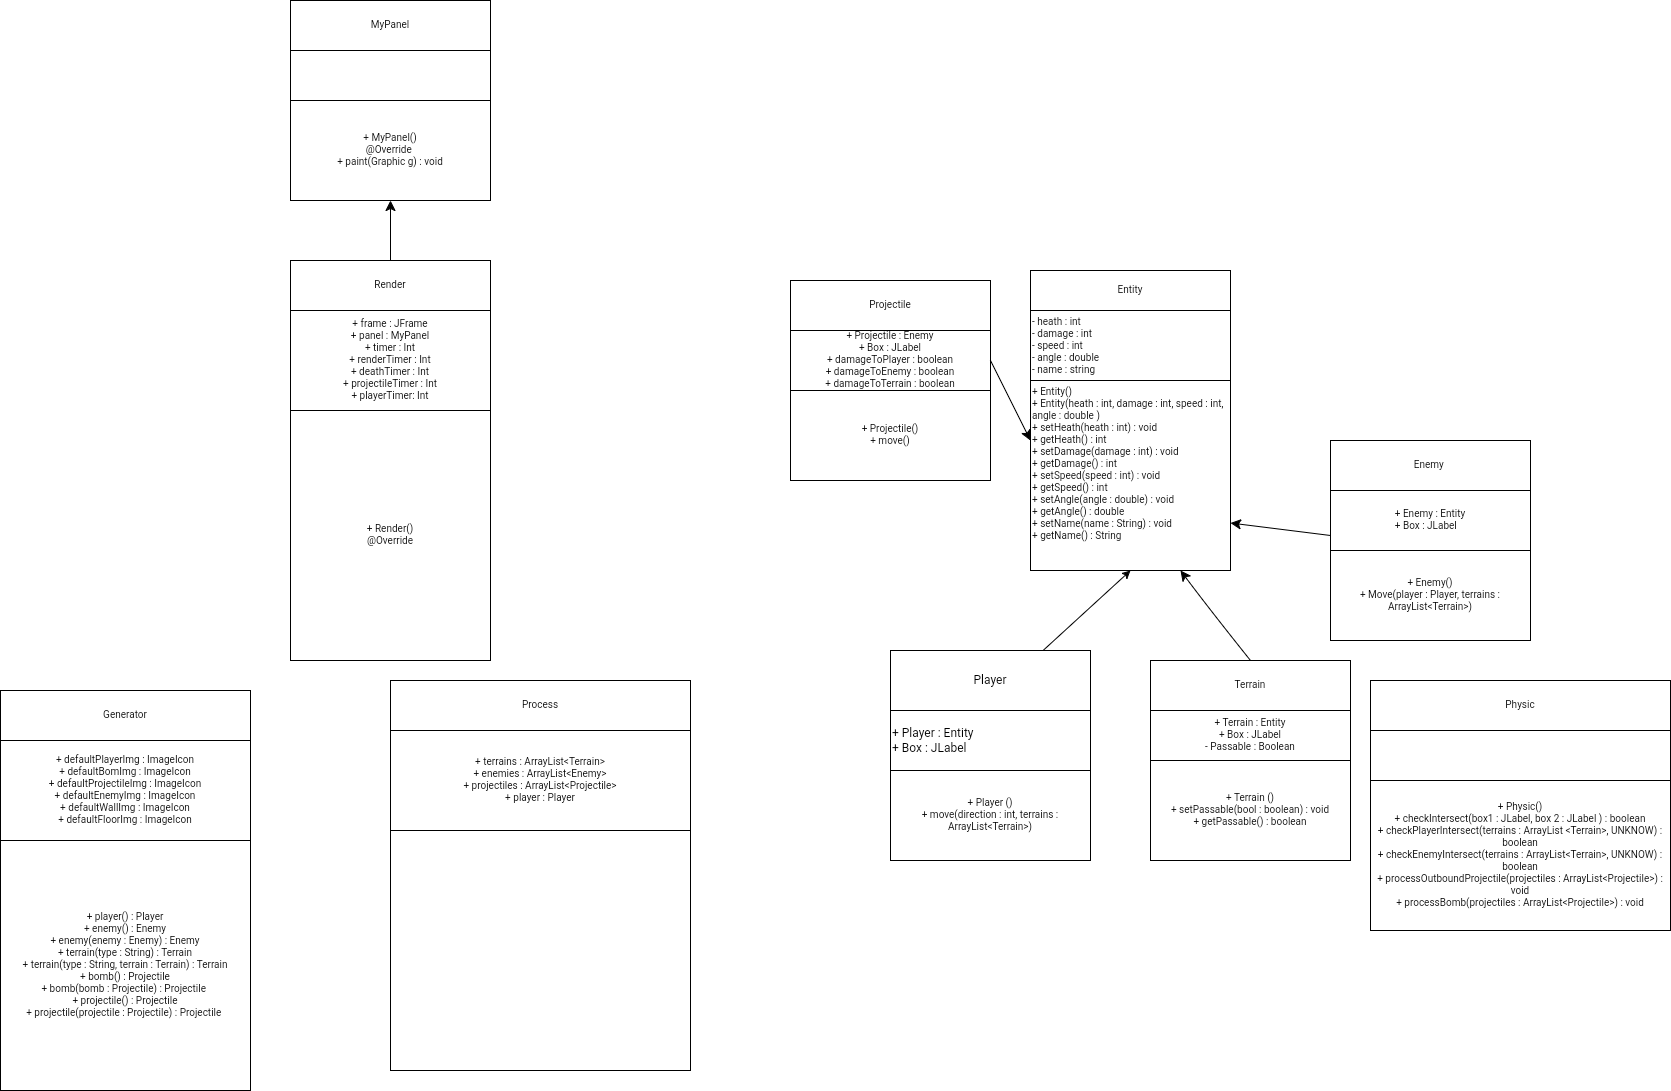

The diagram above was exported from draw.io. Its source (the exported page's mxGraphModel, read from the mxfile embedded in the PNG):
<mxGraphModel dx="1030" dy="478" grid="1" gridSize="10" guides="1" tooltips="1" connect="1" arrows="1" fold="1" page="1" pageScale="1" pageWidth="827" pageHeight="1169" math="0" shadow="0">
  <root>
    <mxCell id="WIyWlLk6GJQsqaUBKTNV-0" />
    <mxCell id="WIyWlLk6GJQsqaUBKTNV-1" parent="WIyWlLk6GJQsqaUBKTNV-0" />
    <mxCell id="zVcxnnQxG077usa8KkHD-31" value="" style="rounded=0;whiteSpace=wrap;html=1;fontSize=10;" vertex="1" parent="WIyWlLk6GJQsqaUBKTNV-1">
      <mxGeometry x="-460" width="200" height="200" as="geometry" />
    </mxCell>
    <mxCell id="zVcxnnQxG077usa8KkHD-28" value="" style="rounded=0;whiteSpace=wrap;html=1;fontSize=10;" vertex="1" parent="WIyWlLk6GJQsqaUBKTNV-1">
      <mxGeometry x="-460" y="260" width="200" height="400" as="geometry" />
    </mxCell>
    <mxCell id="QkF4lFp8a9y7JLKGxRwb-5" value="" style="rounded=0;whiteSpace=wrap;html=1;movable=1;resizable=1;rotatable=1;deletable=1;editable=1;locked=0;connectable=1;" parent="WIyWlLk6GJQsqaUBKTNV-1" vertex="1">
      <mxGeometry x="140" y="650" width="200" height="210" as="geometry" />
    </mxCell>
    <mxCell id="QkF4lFp8a9y7JLKGxRwb-8" value="" style="rounded=0;whiteSpace=wrap;html=1;" parent="WIyWlLk6GJQsqaUBKTNV-1" vertex="1">
      <mxGeometry x="580" y="440" width="200" height="200" as="geometry" />
    </mxCell>
    <mxCell id="QkF4lFp8a9y7JLKGxRwb-3" value="" style="endArrow=classic;html=1;rounded=0;exitX=0.5;exitY=0;exitDx=0;exitDy=0;entryX=0.5;entryY=1;entryDx=0;entryDy=0;" parent="WIyWlLk6GJQsqaUBKTNV-1" target="zVcxnnQxG077usa8KkHD-3" edge="1">
      <mxGeometry width="50" height="50" relative="1" as="geometry">
        <mxPoint x="280" y="661.52" as="sourcePoint" />
        <mxPoint x="382.5" y="520" as="targetPoint" />
      </mxGeometry>
    </mxCell>
    <mxCell id="QkF4lFp8a9y7JLKGxRwb-6" value="Player" style="rounded=0;whiteSpace=wrap;html=1;movable=0;resizable=0;rotatable=0;deletable=0;editable=0;locked=1;connectable=0;" parent="WIyWlLk6GJQsqaUBKTNV-1" vertex="1">
      <mxGeometry x="140" y="650" width="200" height="60" as="geometry" />
    </mxCell>
    <mxCell id="QkF4lFp8a9y7JLKGxRwb-7" value="+ Player : Entity&lt;br&gt;+ Box : JLabel" style="rounded=0;whiteSpace=wrap;html=1;align=left;movable=0;resizable=0;rotatable=0;deletable=0;editable=0;locked=1;connectable=0;" parent="WIyWlLk6GJQsqaUBKTNV-1" vertex="1">
      <mxGeometry x="140" y="710" width="200" height="60" as="geometry" />
    </mxCell>
    <mxCell id="zVcxnnQxG077usa8KkHD-0" value="" style="rounded=0;whiteSpace=wrap;html=1;fontSize=10;" vertex="1" parent="WIyWlLk6GJQsqaUBKTNV-1">
      <mxGeometry x="280" y="270" width="200" height="250" as="geometry" />
    </mxCell>
    <mxCell id="zVcxnnQxG077usa8KkHD-1" value="Entity" style="rounded=0;whiteSpace=wrap;html=1;fontSize=10;movable=0;resizable=0;rotatable=0;deletable=0;editable=0;locked=1;connectable=0;" vertex="1" parent="WIyWlLk6GJQsqaUBKTNV-1">
      <mxGeometry x="280" y="270" width="200" height="40" as="geometry" />
    </mxCell>
    <mxCell id="zVcxnnQxG077usa8KkHD-3" value="+ Entity()&lt;br&gt;+ Entity(heath : int, damage : int, speed : int, angle : double )&lt;br&gt;+ setHeath(heath : int) : void&lt;br&gt;+ getHeath() : int&lt;br&gt;+ setDamage(damage : int) : void&lt;br&gt;+ getDamage() : int&lt;br&gt;+ setSpeed(speed : int) : void&lt;br&gt;+ getSpeed() : int&lt;br&gt;+ setAngle(angle : double) : void&lt;br&gt;+ getAngle() : double&amp;nbsp;&lt;br&gt;+ setName(name : String) : void&lt;br&gt;+ getName() : String&lt;br&gt;&lt;div style=&quot;&quot;&gt;&lt;br&gt;&lt;/div&gt;" style="rounded=0;whiteSpace=wrap;html=1;fontSize=10;align=left;verticalAlign=top;movable=0;resizable=0;rotatable=0;deletable=0;editable=0;locked=1;connectable=0;" vertex="1" parent="WIyWlLk6GJQsqaUBKTNV-1">
      <mxGeometry x="280" y="380" width="200" height="190" as="geometry" />
    </mxCell>
    <mxCell id="zVcxnnQxG077usa8KkHD-2" value="- heath : int&lt;br&gt;- damage : int&lt;br&gt;- speed : int&lt;br&gt;&lt;div style=&quot;&quot;&gt;&lt;span style=&quot;background-color: initial;&quot;&gt;- angle : double&lt;/span&gt;&lt;/div&gt;&lt;div style=&quot;&quot;&gt;&lt;span style=&quot;background-color: initial;&quot;&gt;- name : string&lt;/span&gt;&lt;/div&gt;&lt;div style=&quot;&quot;&gt;&lt;span style=&quot;background-color: initial;&quot;&gt;&amp;nbsp;&lt;/span&gt;&lt;/div&gt;" style="rounded=0;whiteSpace=wrap;html=1;fontSize=10;align=left;verticalAlign=top;movable=0;resizable=0;rotatable=0;deletable=0;editable=0;locked=1;connectable=0;" vertex="1" parent="WIyWlLk6GJQsqaUBKTNV-1">
      <mxGeometry x="280" y="310" width="200" height="70" as="geometry" />
    </mxCell>
    <mxCell id="zVcxnnQxG077usa8KkHD-5" value="+ Enemy : Entity&lt;br&gt;&lt;div style=&quot;text-align: left;&quot;&gt;&lt;span style=&quot;background-color: initial;&quot;&gt;+ Box : JLabel&lt;/span&gt;&lt;/div&gt;" style="rounded=0;whiteSpace=wrap;html=1;fontSize=10;movable=0;resizable=0;rotatable=0;deletable=0;editable=0;locked=1;connectable=0;" vertex="1" parent="WIyWlLk6GJQsqaUBKTNV-1">
      <mxGeometry x="580" y="490" width="200" height="60" as="geometry" />
    </mxCell>
    <mxCell id="zVcxnnQxG077usa8KkHD-7" value="" style="endArrow=classic;html=1;rounded=0;fontSize=10;startSize=8;endSize=8;curved=1;entryX=1;entryY=0.75;entryDx=0;entryDy=0;exitX=0;exitY=0.75;exitDx=0;exitDy=0;" edge="1" parent="WIyWlLk6GJQsqaUBKTNV-1" source="zVcxnnQxG077usa8KkHD-5" target="zVcxnnQxG077usa8KkHD-3">
      <mxGeometry width="50" height="50" relative="1" as="geometry">
        <mxPoint x="530" y="680" as="sourcePoint" />
        <mxPoint x="580" y="630" as="targetPoint" />
      </mxGeometry>
    </mxCell>
    <mxCell id="zVcxnnQxG077usa8KkHD-8" value="Enemy&amp;nbsp;" style="rounded=0;whiteSpace=wrap;html=1;fontSize=10;movable=0;resizable=0;rotatable=0;deletable=0;editable=0;locked=1;connectable=0;" vertex="1" parent="WIyWlLk6GJQsqaUBKTNV-1">
      <mxGeometry x="580" y="440" width="200" height="50" as="geometry" />
    </mxCell>
    <mxCell id="zVcxnnQxG077usa8KkHD-6" value="+ Enemy()&lt;br&gt;+ Move(player : Player, terrains : ArrayList&amp;lt;Terrain&amp;gt;)" style="rounded=0;whiteSpace=wrap;html=1;fontSize=10;movable=0;resizable=0;rotatable=0;deletable=0;editable=0;locked=1;connectable=0;" vertex="1" parent="WIyWlLk6GJQsqaUBKTNV-1">
      <mxGeometry x="580" y="550" width="200" height="90" as="geometry" />
    </mxCell>
    <mxCell id="zVcxnnQxG077usa8KkHD-9" value="" style="rounded=0;whiteSpace=wrap;html=1;fontSize=10;" vertex="1" parent="WIyWlLk6GJQsqaUBKTNV-1">
      <mxGeometry x="400" y="660" width="200" height="200" as="geometry" />
    </mxCell>
    <mxCell id="zVcxnnQxG077usa8KkHD-10" value="Terrain" style="rounded=0;whiteSpace=wrap;html=1;fontSize=10;movable=0;resizable=0;rotatable=0;deletable=0;editable=0;locked=1;connectable=0;" vertex="1" parent="WIyWlLk6GJQsqaUBKTNV-1">
      <mxGeometry x="400" y="660" width="200" height="50" as="geometry" />
    </mxCell>
    <mxCell id="zVcxnnQxG077usa8KkHD-11" value="+ Terrain : Entity&lt;br&gt;+ Box : JLabel&lt;br&gt;- Passable : Boolean" style="rounded=0;whiteSpace=wrap;html=1;fontSize=10;movable=0;resizable=0;rotatable=0;deletable=0;editable=0;locked=1;connectable=0;" vertex="1" parent="WIyWlLk6GJQsqaUBKTNV-1">
      <mxGeometry x="400" y="710" width="200" height="50" as="geometry" />
    </mxCell>
    <mxCell id="zVcxnnQxG077usa8KkHD-12" value="+ Terrain ()&lt;br&gt;+ setPassable(bool : boolean) : void&lt;br&gt;+ getPassable() : boolean" style="rounded=0;whiteSpace=wrap;html=1;fontSize=10;movable=0;resizable=0;rotatable=0;deletable=0;editable=0;locked=1;connectable=0;" vertex="1" parent="WIyWlLk6GJQsqaUBKTNV-1">
      <mxGeometry x="400" y="760" width="200" height="100" as="geometry" />
    </mxCell>
    <mxCell id="zVcxnnQxG077usa8KkHD-13" value="" style="endArrow=classic;html=1;rounded=0;fontSize=10;startSize=8;endSize=8;curved=1;entryX=0.75;entryY=1;entryDx=0;entryDy=0;exitX=0.5;exitY=0;exitDx=0;exitDy=0;" edge="1" parent="WIyWlLk6GJQsqaUBKTNV-1" source="zVcxnnQxG077usa8KkHD-10" target="zVcxnnQxG077usa8KkHD-3">
      <mxGeometry width="50" height="50" relative="1" as="geometry">
        <mxPoint x="440" y="760" as="sourcePoint" />
        <mxPoint x="490" y="710" as="targetPoint" />
        <Array as="points">
          <mxPoint x="460" y="610" />
        </Array>
      </mxGeometry>
    </mxCell>
    <mxCell id="zVcxnnQxG077usa8KkHD-15" value="+ Player ()&lt;br&gt;+ move(direction : int, terrains : ArrayList&amp;lt;Terrain&amp;gt;)" style="rounded=0;whiteSpace=wrap;html=1;fontSize=10;" vertex="1" parent="WIyWlLk6GJQsqaUBKTNV-1">
      <mxGeometry x="140" y="770" width="200" height="90" as="geometry" />
    </mxCell>
    <mxCell id="zVcxnnQxG077usa8KkHD-16" value="" style="rounded=0;whiteSpace=wrap;html=1;fontSize=10;" vertex="1" parent="WIyWlLk6GJQsqaUBKTNV-1">
      <mxGeometry x="40" y="280" width="200" height="200" as="geometry" />
    </mxCell>
    <mxCell id="zVcxnnQxG077usa8KkHD-17" value="Projectile" style="rounded=0;whiteSpace=wrap;html=1;fontSize=10;movable=0;resizable=0;rotatable=0;deletable=0;editable=0;locked=1;connectable=0;" vertex="1" parent="WIyWlLk6GJQsqaUBKTNV-1">
      <mxGeometry x="40" y="280" width="200" height="50" as="geometry" />
    </mxCell>
    <mxCell id="zVcxnnQxG077usa8KkHD-20" value="+ Projectile : Enemy&lt;br&gt;+ Box : JLabel&lt;br&gt;+ damageToPlayer : boolean&lt;br&gt;+ damageToEnemy : boolean&lt;br&gt;+ damageToTerrain : boolean" style="rounded=0;whiteSpace=wrap;html=1;fontSize=10;movable=0;resizable=0;rotatable=0;deletable=0;editable=0;locked=1;connectable=0;" vertex="1" parent="WIyWlLk6GJQsqaUBKTNV-1">
      <mxGeometry x="40" y="330" width="200" height="60" as="geometry" />
    </mxCell>
    <mxCell id="zVcxnnQxG077usa8KkHD-21" value="+ Projectile()&lt;br&gt;+ move()" style="rounded=0;whiteSpace=wrap;html=1;fontSize=10;movable=0;resizable=0;rotatable=0;deletable=0;editable=0;locked=1;connectable=0;" vertex="1" parent="WIyWlLk6GJQsqaUBKTNV-1">
      <mxGeometry x="40" y="390" width="200" height="90" as="geometry" />
    </mxCell>
    <mxCell id="zVcxnnQxG077usa8KkHD-22" value="" style="endArrow=classic;html=1;rounded=0;fontSize=10;startSize=8;endSize=8;curved=1;exitX=1;exitY=0.5;exitDx=0;exitDy=0;" edge="1" parent="WIyWlLk6GJQsqaUBKTNV-1" source="zVcxnnQxG077usa8KkHD-20">
      <mxGeometry width="50" height="50" relative="1" as="geometry">
        <mxPoint x="250" y="360" as="sourcePoint" />
        <mxPoint x="280" y="440" as="targetPoint" />
      </mxGeometry>
    </mxCell>
    <mxCell id="zVcxnnQxG077usa8KkHD-23" value="" style="rounded=0;whiteSpace=wrap;html=1;fontSize=10;" vertex="1" parent="WIyWlLk6GJQsqaUBKTNV-1">
      <mxGeometry x="620" y="680" width="300" height="250" as="geometry" />
    </mxCell>
    <mxCell id="zVcxnnQxG077usa8KkHD-25" value="Physic" style="rounded=0;whiteSpace=wrap;html=1;fontSize=10;movable=0;resizable=0;rotatable=0;deletable=0;editable=0;locked=1;connectable=0;" vertex="1" parent="WIyWlLk6GJQsqaUBKTNV-1">
      <mxGeometry x="620" y="680" width="300" height="50" as="geometry" />
    </mxCell>
    <mxCell id="zVcxnnQxG077usa8KkHD-26" value="" style="rounded=0;whiteSpace=wrap;html=1;fontSize=10;" vertex="1" parent="WIyWlLk6GJQsqaUBKTNV-1">
      <mxGeometry x="620" y="730" width="300" height="50" as="geometry" />
    </mxCell>
    <mxCell id="zVcxnnQxG077usa8KkHD-27" value="+ Physic()&lt;br&gt;+ checkIntersect(box1 : JLabel, box 2 : JLabel ) : boolean&lt;br&gt;+ checkPlayerIntersect(terrains : ArrayList &amp;lt;Terrain&amp;gt;, UNKNOW) : boolean&lt;br&gt;+ checkEnemyIntersect(terrains : ArrayList&amp;lt;Terrain&amp;gt;, UNKNOW) : boolean&lt;br&gt;+ processOutboundProjectile(projectiles : ArrayList&amp;lt;Projectile&amp;gt;) : void&lt;br&gt;+ processBomb(projectiles : ArrayList&amp;lt;Projectile&amp;gt;) : void&lt;br&gt;" style="rounded=0;whiteSpace=wrap;html=1;fontSize=10;movable=0;resizable=0;rotatable=0;deletable=0;editable=0;locked=1;connectable=0;" vertex="1" parent="WIyWlLk6GJQsqaUBKTNV-1">
      <mxGeometry x="620" y="780" width="300" height="150" as="geometry" />
    </mxCell>
    <mxCell id="zVcxnnQxG077usa8KkHD-29" value="Render" style="rounded=0;whiteSpace=wrap;html=1;fontSize=10;movable=0;resizable=0;rotatable=0;deletable=0;editable=0;locked=1;connectable=0;" vertex="1" parent="WIyWlLk6GJQsqaUBKTNV-1">
      <mxGeometry x="-460" y="260" width="200" height="50" as="geometry" />
    </mxCell>
    <mxCell id="zVcxnnQxG077usa8KkHD-30" value="+ frame : JFrame&lt;br&gt;+ panel : MyPanel&lt;br&gt;+ timer : Int&lt;br&gt;+ renderTimer : Int&lt;br&gt;+ deathTimer : Int&lt;br&gt;+ projectileTimer : Int&lt;br&gt;+ playerTimer: Int" style="rounded=0;whiteSpace=wrap;html=1;fontSize=10;movable=0;resizable=0;rotatable=0;deletable=0;editable=0;locked=1;connectable=0;" vertex="1" parent="WIyWlLk6GJQsqaUBKTNV-1">
      <mxGeometry x="-460" y="310" width="200" height="100" as="geometry" />
    </mxCell>
    <mxCell id="zVcxnnQxG077usa8KkHD-32" value="MyPanel" style="rounded=0;whiteSpace=wrap;html=1;fontSize=10;movable=0;resizable=0;rotatable=0;deletable=0;editable=0;locked=1;connectable=0;" vertex="1" parent="WIyWlLk6GJQsqaUBKTNV-1">
      <mxGeometry x="-460" width="200" height="50" as="geometry" />
    </mxCell>
    <mxCell id="zVcxnnQxG077usa8KkHD-33" value="" style="rounded=0;whiteSpace=wrap;html=1;fontSize=10;movable=0;resizable=0;rotatable=0;deletable=0;editable=0;locked=1;connectable=0;" vertex="1" parent="WIyWlLk6GJQsqaUBKTNV-1">
      <mxGeometry x="-460" y="50" width="200" height="50" as="geometry" />
    </mxCell>
    <mxCell id="zVcxnnQxG077usa8KkHD-34" value="+ MyPanel()&lt;br&gt;@Override&amp;nbsp;&lt;br&gt;+ paint(Graphic g) : void" style="rounded=0;whiteSpace=wrap;html=1;fontSize=10;movable=0;resizable=0;rotatable=0;deletable=0;editable=0;locked=1;connectable=0;" vertex="1" parent="WIyWlLk6GJQsqaUBKTNV-1">
      <mxGeometry x="-460" y="100" width="200" height="100" as="geometry" />
    </mxCell>
    <mxCell id="zVcxnnQxG077usa8KkHD-36" value="" style="endArrow=classic;html=1;rounded=0;fontSize=10;startSize=8;endSize=8;curved=1;" edge="1" parent="WIyWlLk6GJQsqaUBKTNV-1">
      <mxGeometry width="50" height="50" relative="1" as="geometry">
        <mxPoint x="-360" y="260" as="sourcePoint" />
        <mxPoint x="-360" y="200" as="targetPoint" />
      </mxGeometry>
    </mxCell>
    <mxCell id="zVcxnnQxG077usa8KkHD-37" value="+ Render()&lt;br&gt;@Override" style="rounded=0;whiteSpace=wrap;html=1;fontSize=10;" vertex="1" parent="WIyWlLk6GJQsqaUBKTNV-1">
      <mxGeometry x="-460" y="410" width="200" height="250" as="geometry" />
    </mxCell>
    <mxCell id="zVcxnnQxG077usa8KkHD-38" value="" style="rounded=0;whiteSpace=wrap;html=1;fontSize=10;" vertex="1" parent="WIyWlLk6GJQsqaUBKTNV-1">
      <mxGeometry x="-360" y="680" width="300" height="390" as="geometry" />
    </mxCell>
    <mxCell id="zVcxnnQxG077usa8KkHD-39" value="Process" style="rounded=0;whiteSpace=wrap;html=1;fontSize=10;movable=0;resizable=0;rotatable=0;deletable=0;editable=0;locked=1;connectable=0;" vertex="1" parent="WIyWlLk6GJQsqaUBKTNV-1">
      <mxGeometry x="-360" y="680" width="300" height="50" as="geometry" />
    </mxCell>
    <mxCell id="zVcxnnQxG077usa8KkHD-40" value="+ terrains : ArrayList&amp;lt;Terrain&amp;gt;&lt;br&gt;+ enemies : ArrayList&amp;lt;Enemy&amp;gt;&lt;br&gt;+ projectiles : ArrayList&amp;lt;Projectile&amp;gt;&lt;br&gt;+ player : Player" style="rounded=0;whiteSpace=wrap;html=1;fontSize=10;" vertex="1" parent="WIyWlLk6GJQsqaUBKTNV-1">
      <mxGeometry x="-360" y="730" width="300" height="100" as="geometry" />
    </mxCell>
    <mxCell id="zVcxnnQxG077usa8KkHD-41" value="" style="rounded=0;whiteSpace=wrap;html=1;fontSize=10;" vertex="1" parent="WIyWlLk6GJQsqaUBKTNV-1">
      <mxGeometry x="-750" y="690" width="250" height="400" as="geometry" />
    </mxCell>
    <mxCell id="zVcxnnQxG077usa8KkHD-42" value="Generator" style="rounded=0;whiteSpace=wrap;html=1;fontSize=10;movable=0;resizable=0;rotatable=0;deletable=0;editable=0;locked=1;connectable=0;" vertex="1" parent="WIyWlLk6GJQsqaUBKTNV-1">
      <mxGeometry x="-750" y="690" width="250" height="50" as="geometry" />
    </mxCell>
    <mxCell id="zVcxnnQxG077usa8KkHD-43" value="+ defaultPlayerImg : ImageIcon&lt;br&gt;+ defaultBomImg : ImageIcon&lt;br&gt;+ defaultProjectileImg : ImageIcon&lt;br&gt;+ defaultEnemyImg : ImageIcon&lt;br&gt;+ defaultWallImg : ImageIcon&lt;br&gt;+ defaultFloorImg : ImageIcon" style="rounded=0;whiteSpace=wrap;html=1;fontSize=10;movable=0;resizable=0;rotatable=0;deletable=0;editable=0;locked=1;connectable=0;" vertex="1" parent="WIyWlLk6GJQsqaUBKTNV-1">
      <mxGeometry x="-750" y="740" width="250" height="100" as="geometry" />
    </mxCell>
    <mxCell id="zVcxnnQxG077usa8KkHD-44" value="+ player() : Player&lt;br&gt;+ enemy() : Enemy&lt;br&gt;+ enemy(enemy : Enemy) : Enemy&lt;br&gt;+ terrain(type : String) : Terrain&lt;br&gt;+ terrain(type : String, terrain : Terrain) : Terrain&lt;br&gt;+ bomb() : Projectile&lt;br&gt;+ bomb(bomb : Projectile) : Projectile&amp;nbsp;&lt;br&gt;+ projectile() : Projectile&lt;br&gt;+ projectile(projectile : Projectile) : Projectile&amp;nbsp;" style="rounded=0;whiteSpace=wrap;html=1;fontSize=10;" vertex="1" parent="WIyWlLk6GJQsqaUBKTNV-1">
      <mxGeometry x="-750" y="840" width="250" height="250" as="geometry" />
    </mxCell>
  </root>
</mxGraphModel>